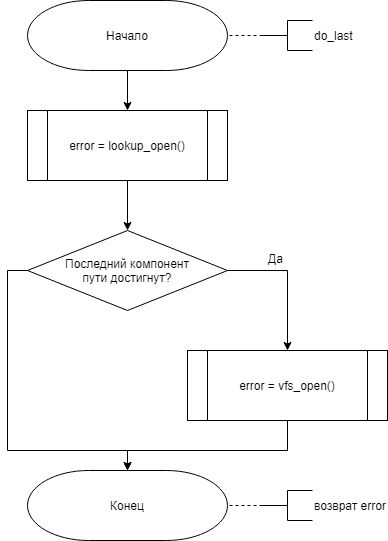

The diagram above was exported from draw.io. Its source (the exported page's mxGraphModel, read from the mxfile embedded in the PNG):
<mxGraphModel dx="1422" dy="-424" grid="1" gridSize="10" guides="1" tooltips="1" connect="1" arrows="1" fold="1" page="1" pageScale="1" pageWidth="827" pageHeight="1169" math="0" shadow="0">
  <root>
    <mxCell id="zBzWRvAfuJVRsYsM_Thu-0" />
    <mxCell id="zBzWRvAfuJVRsYsM_Thu-1" parent="zBzWRvAfuJVRsYsM_Thu-0" />
    <mxCell id="ilYQNlAcUO0c5vZ4Y-m2-1" style="edgeStyle=orthogonalEdgeStyle;rounded=0;orthogonalLoop=1;jettySize=auto;html=1;exitX=0.5;exitY=1;exitDx=0;exitDy=0;exitPerimeter=0;entryX=0.5;entryY=0;entryDx=0;entryDy=0;endArrow=classic;endFill=1;" parent="zBzWRvAfuJVRsYsM_Thu-1" source="0OUVeHQnskmohaC-24cm-0" target="ilYQNlAcUO0c5vZ4Y-m2-2" edge="1">
      <mxGeometry relative="1" as="geometry">
        <mxPoint x="430" y="1320" as="targetPoint" />
      </mxGeometry>
    </mxCell>
    <mxCell id="0OUVeHQnskmohaC-24cm-0" value="Начало" style="strokeWidth=1;html=1;shape=mxgraph.flowchart.terminator;whiteSpace=wrap;" parent="zBzWRvAfuJVRsYsM_Thu-1" vertex="1">
      <mxGeometry x="330" y="1210" width="200" height="70" as="geometry" />
    </mxCell>
    <mxCell id="ilYQNlAcUO0c5vZ4Y-m2-5" style="edgeStyle=orthogonalEdgeStyle;rounded=0;orthogonalLoop=1;jettySize=auto;html=1;exitX=0.5;exitY=1;exitDx=0;exitDy=0;entryX=0.5;entryY=0;entryDx=0;entryDy=0;endArrow=classic;endFill=1;" parent="zBzWRvAfuJVRsYsM_Thu-1" source="ilYQNlAcUO0c5vZ4Y-m2-2" target="ilYQNlAcUO0c5vZ4Y-m2-4" edge="1">
      <mxGeometry relative="1" as="geometry" />
    </mxCell>
    <mxCell id="ilYQNlAcUO0c5vZ4Y-m2-2" value="error = lookup_open()" style="shape=process;whiteSpace=wrap;html=1;backgroundOutline=1;" parent="zBzWRvAfuJVRsYsM_Thu-1" vertex="1">
      <mxGeometry x="330" y="1320" width="200" height="70" as="geometry" />
    </mxCell>
    <mxCell id="ilYQNlAcUO0c5vZ4Y-m2-7" style="edgeStyle=orthogonalEdgeStyle;rounded=0;orthogonalLoop=1;jettySize=auto;html=1;exitX=1;exitY=0.5;exitDx=0;exitDy=0;entryX=0.5;entryY=0;entryDx=0;entryDy=0;endArrow=classic;endFill=1;" parent="zBzWRvAfuJVRsYsM_Thu-1" source="ilYQNlAcUO0c5vZ4Y-m2-4" target="ilYQNlAcUO0c5vZ4Y-m2-6" edge="1">
      <mxGeometry relative="1" as="geometry" />
    </mxCell>
    <mxCell id="ilYQNlAcUO0c5vZ4Y-m2-10" style="edgeStyle=orthogonalEdgeStyle;rounded=0;orthogonalLoop=1;jettySize=auto;html=1;exitX=0;exitY=0.5;exitDx=0;exitDy=0;entryX=0.5;entryY=0;entryDx=0;entryDy=0;entryPerimeter=0;endArrow=classic;endFill=1;" parent="zBzWRvAfuJVRsYsM_Thu-1" source="ilYQNlAcUO0c5vZ4Y-m2-4" target="ilYQNlAcUO0c5vZ4Y-m2-9" edge="1">
      <mxGeometry relative="1" as="geometry">
        <Array as="points">
          <mxPoint x="310" y="1480" />
          <mxPoint x="310" y="1660" />
          <mxPoint x="430" y="1660" />
        </Array>
      </mxGeometry>
    </mxCell>
    <mxCell id="ilYQNlAcUO0c5vZ4Y-m2-4" value="Последний компонент&lt;br&gt;пути достигнут?" style="rhombus;whiteSpace=wrap;html=1;strokeWidth=1;" parent="zBzWRvAfuJVRsYsM_Thu-1" vertex="1">
      <mxGeometry x="330" y="1440" width="200" height="80" as="geometry" />
    </mxCell>
    <mxCell id="ilYQNlAcUO0c5vZ4Y-m2-11" style="edgeStyle=orthogonalEdgeStyle;rounded=0;orthogonalLoop=1;jettySize=auto;html=1;exitX=0.5;exitY=1;exitDx=0;exitDy=0;endArrow=classic;endFill=1;" parent="zBzWRvAfuJVRsYsM_Thu-1" source="ilYQNlAcUO0c5vZ4Y-m2-6" edge="1">
      <mxGeometry relative="1" as="geometry">
        <mxPoint x="430" y="1680" as="targetPoint" />
        <Array as="points">
          <mxPoint x="590" y="1660" />
          <mxPoint x="430" y="1660" />
        </Array>
      </mxGeometry>
    </mxCell>
    <mxCell id="ilYQNlAcUO0c5vZ4Y-m2-6" value="error = vfs_open()" style="shape=process;whiteSpace=wrap;html=1;backgroundOutline=1;" parent="zBzWRvAfuJVRsYsM_Thu-1" vertex="1">
      <mxGeometry x="490" y="1560" width="200" height="70" as="geometry" />
    </mxCell>
    <mxCell id="ilYQNlAcUO0c5vZ4Y-m2-8" value="Да" style="text;html=1;align=center;verticalAlign=middle;resizable=0;points=[];autosize=1;" parent="zBzWRvAfuJVRsYsM_Thu-1" vertex="1">
      <mxGeometry x="563" y="1458" width="30" height="20" as="geometry" />
    </mxCell>
    <mxCell id="ilYQNlAcUO0c5vZ4Y-m2-9" value="Конец" style="strokeWidth=1;html=1;shape=mxgraph.flowchart.terminator;whiteSpace=wrap;" parent="zBzWRvAfuJVRsYsM_Thu-1" vertex="1">
      <mxGeometry x="330" y="1680" width="200" height="70" as="geometry" />
    </mxCell>
    <mxCell id="IB6ftP2x_ixTgG2yUt5k-1" style="edgeStyle=orthogonalEdgeStyle;rounded=0;orthogonalLoop=1;jettySize=auto;html=1;exitX=0;exitY=0.5;exitDx=0;exitDy=0;exitPerimeter=0;entryX=1;entryY=0.5;entryDx=0;entryDy=0;entryPerimeter=0;dashed=1;endArrow=none;endFill=0;" edge="1" parent="zBzWRvAfuJVRsYsM_Thu-1" source="IB6ftP2x_ixTgG2yUt5k-0" target="0OUVeHQnskmohaC-24cm-0">
      <mxGeometry relative="1" as="geometry" />
    </mxCell>
    <mxCell id="IB6ftP2x_ixTgG2yUt5k-0" value="do_last" style="strokeWidth=1;html=1;shape=mxgraph.flowchart.annotation_2;align=left;labelPosition=right;pointerEvents=1;gradientColor=none;" vertex="1" parent="zBzWRvAfuJVRsYsM_Thu-1">
      <mxGeometry x="565" y="1230" width="50" height="30" as="geometry" />
    </mxCell>
    <mxCell id="IB6ftP2x_ixTgG2yUt5k-3" style="edgeStyle=orthogonalEdgeStyle;rounded=0;orthogonalLoop=1;jettySize=auto;html=1;exitX=0;exitY=0.5;exitDx=0;exitDy=0;exitPerimeter=0;entryX=1;entryY=0.5;entryDx=0;entryDy=0;entryPerimeter=0;dashed=1;endArrow=none;endFill=0;" edge="1" parent="zBzWRvAfuJVRsYsM_Thu-1" source="IB6ftP2x_ixTgG2yUt5k-2" target="ilYQNlAcUO0c5vZ4Y-m2-9">
      <mxGeometry relative="1" as="geometry" />
    </mxCell>
    <mxCell id="IB6ftP2x_ixTgG2yUt5k-2" value="возврат error" style="strokeWidth=1;html=1;shape=mxgraph.flowchart.annotation_2;align=left;labelPosition=right;pointerEvents=1;gradientColor=none;" vertex="1" parent="zBzWRvAfuJVRsYsM_Thu-1">
      <mxGeometry x="565" y="1700" width="50" height="30" as="geometry" />
    </mxCell>
  </root>
</mxGraphModel>